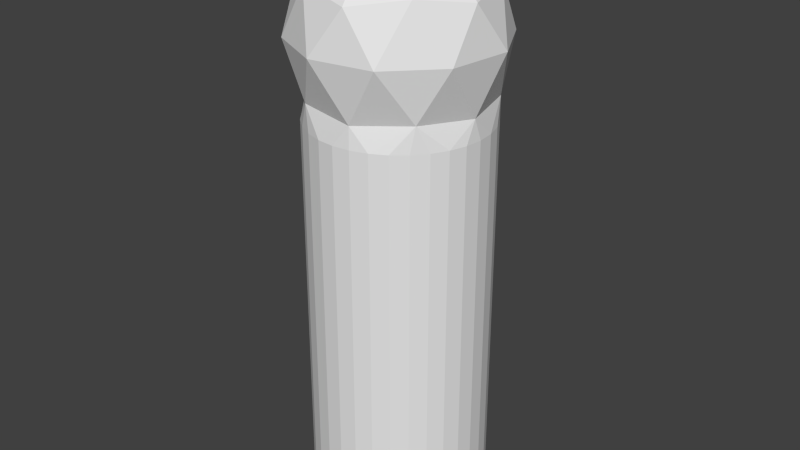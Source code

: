# Source: guest2.blend  (saved by Blender 2.67.0; exported with 4.5.12 LTS)
import bpy
from mathutils import Matrix  # noqa: F401  (used for matrix-valued properties, if any)

bpy.ops.wm.read_factory_settings(use_empty=True)
scene = bpy.context.scene
scene.name = 'Scene'

# ---- collections
col_collection_1 = bpy.data.collections.new('Collection 1'); scene.collection.children.link(col_collection_1)

# ---- materials (node trees are filled in below, after node groups)
mat_guest = bpy.data.materials.new('guest')
mat_guest.alpha_threshold = 0.0
mat_guest.use_transparent_shadow = False
mat_guest.roughness = 0.5
mat_guest.specular_intensity = 0.0
mat_guest.line_color = (0.0, 0.0, 0.0, 1.0)

# ---- material node trees

# ---- world
world_world = bpy.data.worlds.new('World'); scene.world = world_world
world_world.color = (0.05088, 0.05088, 0.05088)
world_world.use_sun_shadow = False
world_world.sun_shadow_jitter_overblur = 0.0
world_world.cycles.sampling_method = 'MANUAL'
world_world.cycles.sample_map_resolution = 256

# ---- meshes
me_guest = bpy.data.meshes.new('guest')
me_guest.from_pydata([(0.0, 1.0, -1.0), (0.0, 1.0, 3.461), (0.1951, 0.9808, -1.0), (0.1951, 0.9808, 3.461), (0.3827, 0.9239, -1.0), (0.3827, 0.9239, 3.461), (0.5556, 0.8315, -1.0), (0.5556, 0.8315, 3.461), (0.7071, 0.7071, -1.0), (0.7071, 0.7071, 3.461), (0.8315, 0.5556, -1.0), (0.8315, 0.5556, 3.461), (0.9239, 0.3827, -1.0), (0.9239, 0.3827, 3.461), (0.9808, 0.1951, -1.0), (0.9808, 0.1951, 3.461), (1.0, 7.55e-08, -1.0), (1.0, 7.55e-08, 3.461), (0.9808, -0.1951, -1.0), (0.9808, -0.1951, 3.461), (0.9239, -0.3827, -1.0), (0.9239, -0.3827, 3.461), (0.8315, -0.5556, -1.0), (0.8315, -0.5556, 3.461), (0.7071, -0.7071, -1.0), (0.7071, -0.7071, 3.461), (0.5556, -0.8315, -1.0), (0.5556, -0.8315, 3.461), (0.3827, -0.9239, -1.0), (0.3827, -0.9239, 3.461), (0.1951, -0.9808, -1.0), (0.1951, -0.9808, 3.461), (-3.258e-07, -1.0, -1.0), (-3.258e-07, -1.0, 3.461), (-0.1951, -0.9808, -1.0), (-0.1951, -0.9808, 3.461), (-0.3827, -0.9239, -1.0), (-0.3827, -0.9239, 3.461), (-0.5556, -0.8315, -1.0), (-0.5556, -0.8315, 3.461), (-0.7071, -0.7071, -1.0), (-0.7071, -0.7071, 3.461), (-0.8315, -0.5556, -1.0), (-0.8315, -0.5556, 3.461), (-0.9239, -0.3827, -1.0), (-0.9239, -0.3827, 3.461), (-0.9808, -0.1951, -1.0), (-0.9808, -0.1951, 3.461), (-1.0, 9.656e-07, -1.0), (-1.0, 9.656e-07, 3.461), (-0.9808, 0.1951, -1.0), (-0.9808, 0.1951, 3.461), (-0.9239, 0.3827, -1.0), (-0.9239, 0.3827, 3.461), (-0.8315, 0.5556, -1.0), (-0.8315, 0.5556, 3.461), (-0.7071, 0.7071, -1.0), (-0.7071, 0.7071, 3.461), (-0.5556, 0.8315, -1.0), (-0.5556, 0.8315, 3.461), (-0.3827, 0.9239, -1.0), (-0.3827, 0.9239, 3.461), (-0.1951, 0.9808, -1.0), (-0.1951, 0.9808, 3.461), (0.7388, -0.6587, 3.742), (-0.4493, -0.8826, 3.742), (-0.9882, 0.1661, 3.742), (-0.1854, 0.9852, 3.742), (0.8595, 0.5136, 3.742), (0.1795, -1.008, 4.829), (-0.9036, -0.4823, 4.829), (-0.7379, 0.7103, 4.829), (0.4475, 0.9213, 4.829), (1.014, -0.1409, 4.829), (-1.05e-07, 1.718e-07, 5.462), (0.181, -0.9605, 3.697), (0.4005, 0.8912, 3.697), (0.9776, -0.06701, 3.697), (-0.8827, -0.417, 3.697), (-0.6977, 0.6845, 3.697), (1.127, 0.2007, 4.316), (1.03, -0.5003, 4.316), (0.5392, -1.01, 4.316), (-0.1575, -1.134, 4.316), (-0.7941, -0.825, 4.316), (-1.127, -0.2007, 4.316), (-1.03, 0.5003, 4.316), (-0.5392, 1.01, 4.316), (0.1575, 1.134, 4.316), (0.7941, 0.825, 4.316), (0.7018, -0.6755, 4.918), (-0.4256, -0.8762, 4.918), (-0.9648, 0.134, 4.918), (-0.1707, 0.959, 4.918), (0.8593, 0.4587, 4.918), (0.5963, -0.08282, 5.291), (0.1055, -0.5927, 5.291), (-0.5311, -0.2835, 5.291), (-0.4337, 0.4175, 5.291), (0.263, 0.5415, 5.291)], [], [(0, 1, 3, 2), (2, 3, 5, 4), (4, 5, 7, 6), (6, 7, 9, 8), (8, 9, 11, 10), (10, 11, 13, 12), (12, 13, 15, 14), (14, 15, 17, 16), (16, 17, 19, 18), (18, 19, 21, 20), (20, 21, 23, 22), (22, 23, 25, 24), (24, 25, 27, 26), (26, 27, 29, 28), (28, 29, 31, 30), (30, 31, 33, 32), (32, 33, 35, 34), (34, 35, 37, 36), (36, 37, 39, 38), (38, 39, 41, 40), (40, 41, 43, 42), (42, 43, 45, 44), (44, 45, 47, 46), (46, 47, 49, 48), (48, 49, 51, 50), (50, 51, 53, 52), (52, 53, 55, 54), (54, 55, 57, 56), (56, 57, 59, 58), (58, 59, 61, 60), (1, 63, 67), (62, 63, 1, 0), (60, 61, 63, 62), (0, 2, 4, 6, 8, 10, 12, 14, 16, 18, 20, 22, 24, 26, 28, 30, 32, 34, 36, 38, 40, 42, 44, 46, 48, 50, 52, 54, 56, 58, 60, 62), (59, 57, 79), (57, 55, 79), (64, 77, 81), (65, 75, 83), (66, 78, 85), (67, 79, 87), (64, 81, 82), (65, 83, 84), (66, 85, 86), (67, 87, 88), (68, 89, 80), (69, 90, 96), (70, 91, 97), (71, 92, 98), (72, 93, 99), (73, 94, 95), (76, 67, 88), (19, 17, 77), (15, 13, 68, 77), (37, 35, 65), (5, 3, 76), (13, 11, 68), (9, 7, 76, 68), (31, 29, 75), (49, 47, 78, 66), (17, 15, 77), (33, 31, 75), (81, 80, 73), (81, 77, 80), (77, 68, 80), (83, 82, 69), (83, 75, 82), (75, 64, 82), (85, 84, 70), (85, 78, 84), (78, 65, 84), (87, 86, 71), (87, 79, 86), (79, 66, 86), (89, 88, 72), (3, 1, 67, 76), (63, 61, 67), (82, 90, 69), (82, 81, 90), (81, 73, 90), (84, 91, 70), (84, 83, 91), (83, 69, 91), (86, 92, 71), (86, 85, 92), (85, 70, 92), (88, 93, 72), (88, 87, 93), (87, 71, 93), (80, 94, 73), (80, 89, 94), (89, 72, 94), (96, 95, 74), (96, 90, 95), (90, 73, 95), (97, 96, 74), (97, 91, 96), (91, 69, 96), (98, 97, 74), (98, 92, 97), (92, 70, 97), (99, 98, 74), (99, 93, 98), (93, 71, 98), (95, 99, 74), (95, 94, 99), (94, 72, 99), (27, 25, 64), (7, 5, 76), (41, 39, 65), (11, 9, 68), (25, 23, 64), (89, 76, 88), (43, 41, 65, 78), (21, 19, 77, 64), (61, 59, 79, 67), (68, 76, 89), (45, 43, 78), (47, 45, 78), (23, 21, 64), (29, 27, 64, 75), (55, 53, 66, 79), (51, 49, 66), (35, 33, 75, 65), (53, 51, 66), (39, 37, 65)])
_uv = me_guest.uv_layers.new(name='UVMap')
_uv.uv.foreach_set('vector', [0.4347, 0.002501, 0.4205, 0.5838, 0.3953, 0.5831, 0.4095, 0.001815, 0.4095, 0.001815, 0.3953, 0.5831, 0.3697, 0.5825, 0.384, 0.001201, 0.384, 0.001201, 0.3697, 0.5825, 0.3448, 0.582, 0.3591, 0.0006808, 0.3591, 0.0006808, 0.3448, 0.582, 0.3215, 0.5816, 0.3358, 0.0002753, 0.3358, 0.0002753, 0.3215, 0.5816, 0.3007, 0.5813, 0.315, 0.0, 0.1849, 0.002826, 0.2114, 0.5784, 0.1933, 0.5768, 0.1668, 0.001204, 0.1668, 0.001204, 0.1933, 0.5768, 0.172, 0.5759, 0.1455, 0.0002497, 0.1455, 0.0002497, 0.172, 0.5759, 0.1484, 0.5756, 0.1219, 0.0, 0.1219, 0.0, 0.1484, 0.5756, 0.1234, 0.5761, 0.09687, 0.0004644, 0.09687, 0.0004644, 0.1234, 0.5761, 0.09785, 0.5772, 0.07135, 0.001625, 0.07135, 0.001625, 0.09785, 0.5772, 0.07283, 0.5791, 0.04632, 0.003438, 0.04632, 0.003438, 0.07283, 0.5791, 0.04926, 0.5815, 0.02275, 0.005832, 0.02275, 0.005832, 0.04926, 0.5815, 0.02806, 0.5843, 0.001552, 0.008717, 0.7633, 0.8203, 0.758, 0.2395, 0.7765, 0.2402, 0.7819, 0.821, 0.7819, 0.821, 0.7765, 0.2402, 0.7981, 0.2407, 0.8035, 0.8215, 0.8035, 0.8215, 0.7981, 0.2407, 0.822, 0.2409, 0.8274, 0.8217, 0.8274, 0.8217, 0.822, 0.2409, 0.8472, 0.2409, 0.8525, 0.8217, 0.8525, 0.8217, 0.8472, 0.2409, 0.8727, 0.2407, 0.8781, 0.8215, 0.8781, 0.8215, 0.8727, 0.2407, 0.8977, 0.2401, 0.903, 0.8209, 0.903, 0.8209, 0.8977, 0.2401, 0.921, 0.2394, 0.9263, 0.8202, 0.9263, 0.8202, 0.921, 0.2394, 0.9419, 0.2385, 0.9472, 0.8193, 0.7086, 0.00146, 0.7068, 0.5827, 0.6863, 0.5821, 0.6881, 0.0008661, 0.6881, 0.0008661, 0.6863, 0.5821, 0.6632, 0.5816, 0.665, 0.0004144, 0.665, 0.0004144, 0.6632, 0.5816, 0.6384, 0.5813, 0.6402, 0.000122, 0.6402, 0.000122, 0.6384, 0.5813, 0.6129, 0.5812, 0.6147, 0.0, 0.6147, 0.0, 0.6129, 0.5812, 0.5876, 0.5813, 0.5894, 5.321e-05, 0.5894, 5.321e-05, 0.5876, 0.5813, 0.5636, 0.5815, 0.5653, 0.0002796, 0.5653, 0.0002796, 0.5636, 0.5815, 0.5416, 0.5819, 0.5434, 0.0006703, 0.5434, 0.0006703, 0.5416, 0.5819, 0.5227, 0.5824, 0.5245, 0.001211, 0.4989, 0.004713, 0.4846, 0.586, 0.466, 0.5853, 0.4803, 0.003978, 0.4205, 0.5838, 0.4443, 0.5845, 0.4424, 0.6211, 0.4586, 0.003232, 0.4443, 0.5845, 0.4205, 0.5838, 0.4347, 0.002501, 0.4803, 0.003978, 0.466, 0.5853, 0.4443, 0.5845, 0.4586, 0.003232, 0.7553, 1.013, 0.7455, 0.9893, 0.7405, 0.9643, 0.7405, 0.9387, 0.7455, 0.9136, 0.7553, 0.89, 0.7695, 0.8688, 0.7876, 0.8507, 0.8088, 0.8365, 0.8324, 0.8267, 0.8575, 0.8217, 0.883, 0.8217, 0.9081, 0.8267, 0.9317, 0.8365, 0.953, 0.8507, 0.971, 0.8688, 0.9852, 0.89, 0.995, 0.9136, 1.0, 0.9387, 1.0, 0.9643, 0.995, 0.9893, 0.9852, 1.013, 0.971, 1.034, 0.953, 1.052, 0.9317, 1.066, 0.9081, 1.076, 0.883, 1.081, 0.8575, 1.081, 0.8324, 1.076, 0.8088, 1.066, 0.7876, 1.052, 0.7695, 1.034, 0.5227, 0.5824, 0.5416, 0.5819, 0.5443, 0.6127, 0.5416, 0.5819, 0.5636, 0.5815, 0.5443, 0.6127, 0.05816, 0.6171, 0.1406, 0.6065, 0.09226, 0.6857, 0.8822, 0.2039, 0.8003, 0.2099, 0.8362, 0.1306, 0.6167, 0.6178, 0.6899, 0.613, 0.6664, 0.6924, 0.4424, 0.6211, 0.4967, 0.6174, 0.4859, 0.6972, 0.05816, 0.6171, 0.09226, 0.6857, 0.01024, 0.6951, 0.8822, 0.2039, 0.8362, 0.1306, 0.9269, 0.1289, 0.6167, 0.6178, 0.6664, 0.6924, 0.5741, 0.6921, 0.4424, 0.6211, 0.4859, 0.6972, 0.4025, 0.6945, 0.2949, 0.6179, 0.3119, 0.6926, 0.2486, 0.6921, 0.7975, 0.06288, 0.7432, 0.04864, 0.8206, 0.0, 0.7043, 0.9036, 0.6709, 0.975, 0.6303, 0.9124, 0.6199, 0.7712, 0.6718, 0.8312, 0.5807, 0.8346, 0.3571, 0.7605, 0.4359, 0.7744, 0.3659, 0.8218, 0.1395, 0.7519, 0.209, 0.766, 0.1338, 0.8192, 0.3656, 0.6132, 0.4424, 0.6211, 0.4025, 0.6945, 0.1234, 0.5761, 0.1484, 0.5756, 0.1406, 0.6065, 0.172, 0.5759, 0.1933, 0.5768, 0.2089, 0.6142, 0.1406, 0.6065, 0.8727, 0.2407, 0.8472, 0.2409, 0.8822, 0.2039, 0.3697, 0.5825, 0.3953, 0.5831, 0.3656, 0.6132, 0.1933, 0.5768, 0.2114, 0.5784, 0.2089, 0.6142, 0.3215, 0.5816, 0.3448, 0.582, 0.3656, 0.6132, 0.2949, 0.6179, 0.7981, 0.2407, 0.7765, 0.2402, 0.8003, 0.2099, 0.6384, 0.5813, 0.6632, 0.5816, 0.6899, 0.613, 0.6167, 0.6178, 0.1484, 0.5756, 0.172, 0.5759, 0.1406, 0.6065, 0.822, 0.2409, 0.7981, 0.2407, 0.8003, 0.2099, 0.09226, 0.6857, 0.1833, 0.6835, 0.1395, 0.7519, 0.09226, 0.6857, 0.1406, 0.6065, 0.1833, 0.6835, 0.1406, 0.6065, 0.2089, 0.6142, 0.1833, 0.6835, 0.8362, 0.1306, 0.7528, 0.1294, 0.7975, 0.06288, 0.8362, 0.1306, 0.8003, 0.2099, 0.7528, 0.1294, 0.8003, 0.2099, 0.7405, 0.2017, 0.7528, 0.1294, 0.6664, 0.6924, 0.7405, 0.6945, 0.6982, 0.7604, 0.6664, 0.6924, 0.6899, 0.613, 0.7405, 0.6945, 0.9528, 0.2069, 0.8822, 0.2039, 0.9269, 0.1289, 0.499, 0.6937, 0.5741, 0.6921, 0.5413, 0.7599, 0.499, 0.6937, 0.5443, 0.6127, 0.5741, 0.6921, 0.5443, 0.6127, 0.6167, 0.6178, 0.5741, 0.6921, 0.3119, 0.6926, 0.4025, 0.6945, 0.3571, 0.7605, 0.3953, 0.5831, 0.4205, 0.5838, 0.4424, 0.6211, 0.3656, 0.6132, 0.4443, 0.5845, 0.466, 0.5853, 0.4424, 0.6211, 0.01024, 0.6951, 0.06166, 0.7696, 0.0, 0.7679, 0.01024, 0.6951, 0.09226, 0.6857, 0.06166, 0.7696, 0.09226, 0.6857, 0.1395, 0.7519, 0.06166, 0.7696, 0.9269, 0.1289, 0.878, 0.05065, 0.9518, 0.06, 0.9269, 0.1289, 0.8362, 0.1306, 0.878, 0.05065, 0.8362, 0.1306, 0.7975, 0.06288, 0.878, 0.05065, 0.5741, 0.6921, 0.6199, 0.7712, 0.5413, 0.7599, 0.5741, 0.6921, 0.6664, 0.6924, 0.6199, 0.7712, 0.6664, 0.6924, 0.6982, 0.7604, 0.6199, 0.7712, 0.4025, 0.6945, 0.4359, 0.7744, 0.3571, 0.7605, 0.4025, 0.6945, 0.4859, 0.6972, 0.4359, 0.7744, 0.4859, 0.6972, 0.499, 0.765, 0.4359, 0.7744, 0.1833, 0.6835, 0.209, 0.766, 0.1395, 0.7519, 0.1833, 0.6835, 0.2486, 0.6893, 0.209, 0.766, 0.3119, 0.6926, 0.3571, 0.7605, 0.2892, 0.7712, 0.5798, 0.9784, 0.499, 0.9413, 0.5493, 0.9093, 0.0518, 0.8286, 0.06166, 0.7696, 0.1338, 0.8192, 0.06166, 0.7696, 0.1395, 0.7519, 0.1338, 0.8192, 0.6303, 0.9124, 0.5798, 0.9784, 0.5493, 0.9093, 0.6303, 0.9124, 0.6709, 0.975, 0.5798, 0.9784, 0.878, 0.05065, 0.7975, 0.06288, 0.8206, 0.0, 0.5807, 0.8346, 0.6303, 0.9124, 0.5493, 0.9093, 0.5807, 0.8346, 0.6718, 0.8312, 0.6303, 0.9124, 0.6718, 0.8312, 0.7043, 0.9036, 0.6303, 0.9124, 0.4996, 0.8525, 0.5807, 0.8346, 0.5493, 0.9093, 0.4996, 0.8525, 0.5411, 0.7713, 0.5807, 0.8346, 0.5411, 0.7713, 0.6199, 0.7712, 0.5807, 0.8346, 0.499, 0.9413, 0.4996, 0.8525, 0.5493, 0.9093, 0.1338, 0.8192, 0.209, 0.766, 0.1991, 0.8251, 0.2892, 0.7712, 0.3571, 0.7605, 0.3659, 0.8218, 0.02806, 0.5843, 0.04926, 0.5815, 0.05816, 0.6171, 0.3448, 0.582, 0.3697, 0.5825, 0.3656, 0.6132, 0.921, 0.2394, 0.8977, 0.2401, 0.8822, 0.2039, 0.3007, 0.5813, 0.3215, 0.5816, 0.2949, 0.6179, 0.04926, 0.5815, 0.07283, 0.5791, 0.05816, 0.6171, 0.3119, 0.6926, 0.3656, 0.6132, 0.4025, 0.6945, 0.9419, 0.2385, 0.921, 0.2394, 0.8822, 0.2039, 0.9528, 0.2069, 0.09785, 0.5772, 0.1234, 0.5761, 0.1406, 0.6065, 0.05816, 0.6171, 0.466, 0.5853, 0.4846, 0.586, 0.4967, 0.6174, 0.4424, 0.6211, 0.2949, 0.6179, 0.3656, 0.6132, 0.3119, 0.6926, 0.6863, 0.5821, 0.7068, 0.5827, 0.6899, 0.613, 0.6632, 0.5816, 0.6863, 0.5821, 0.6899, 0.613, 0.07283, 0.5791, 0.09785, 0.5772, 0.05816, 0.6171, 0.7765, 0.2402, 0.758, 0.2395, 0.7405, 0.2017, 0.8003, 0.2099, 0.5636, 0.5815, 0.5876, 0.5813, 0.6167, 0.6178, 0.5443, 0.6127, 0.6129, 0.5812, 0.6384, 0.5813, 0.6167, 0.6178, 0.8472, 0.2409, 0.822, 0.2409, 0.8003, 0.2099, 0.8822, 0.2039, 0.5876, 0.5813, 0.6129, 0.5812, 0.6167, 0.6178, 0.8977, 0.2401, 0.8727, 0.2407, 0.8822, 0.2039])
me_guest.materials.append(mat_guest)
me_guest.use_remesh_preserve_volume = False
me_guest.use_remesh_preserve_attributes = False
me_guest.use_mirror_vertex_groups = False
me_guest.update()

# ---- objects
ob_guest = bpy.data.objects.new('guest', me_guest)

# ---- transforms, parenting, visibility, modifiers, constraints
ob_guest.location = (0.0, 0.0, 0.0)
ob_guest.scale = (0.1415, 0.1415, 0.1415)
ob_guest.lineart.crease_threshold = 0.0

# ---- collection membership
col_collection_1.objects.link(ob_guest)

# ---- scene / render settings (as saved in the file)
scene.frame_start = 1; scene.frame_end = 250; scene.frame_set(1)
scene.render.engine = 'BLENDER_EEVEE_NEXT'
scene.render.image_settings.color_mode = 'RGB'
scene.render.image_settings.compression = 90
scene.render.resolution_percentage = 50
scene.render.dither_intensity = 0.0
scene.cycles.use_denoising = False
scene.cycles.samples = 10
scene.cycles.sampling_pattern = 'TABULATED_SOBOL'
scene.cycles.light_sampling_threshold = 0.0
scene.cycles.use_adaptive_sampling = False
scene.cycles.use_light_tree = False
scene.cycles.blur_glossy = 0.0
scene.cycles.volume_bounces = 1
scene.cycles.pixel_filter_type = 'GAUSSIAN'
scene.cycles.sample_clamp_indirect = 0.0
scene.view_settings.view_transform = 'Standard'
bpy.context.view_layer.update()

# ---- added for rendering (the .blend has no active camera and no usable light): camera, sun
cam_auto = bpy.data.cameras.new('AutoCamera')
cam_auto.lens = 50.0
cam_auto.sensor_width = 36.0
cam_auto.clip_end = 1000.0
ob_auto_camera = bpy.data.objects.new('AutoCamera', cam_auto)
scene.collection.objects.link(ob_auto_camera)
ob_auto_camera.location = (0.943769, -1.13252, 1.07063)
ob_auto_camera.rotation_euler = (1.09748, -7.21219e-08, 0.694738)
scene.camera = ob_auto_camera
light_auto_sun = bpy.data.lights.new('AutoSun', 'SUN')
light_auto_sun.energy = 3.0
light_auto_sun.angle = 0.0523599
ob_auto_sun = bpy.data.objects.new('AutoSun', light_auto_sun)
scene.collection.objects.link(ob_auto_sun)
ob_auto_sun.rotation_euler = (0.872665, 0.174533, 0.523599)
bpy.context.view_layer.update()
